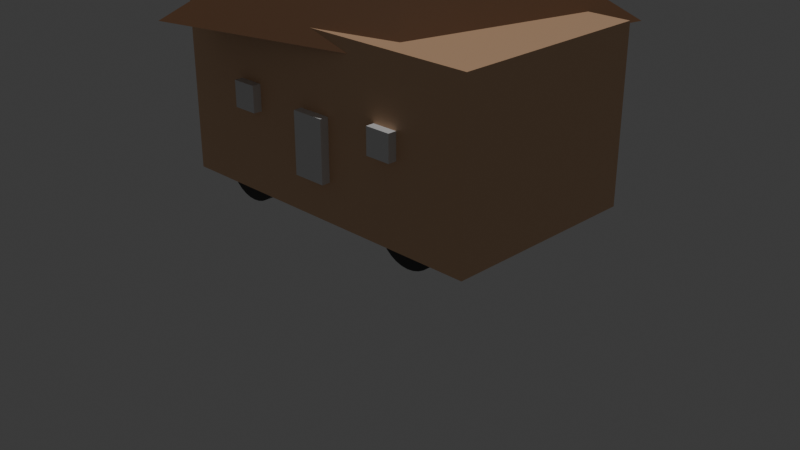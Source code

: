 # Source: mobile_house.blend  (saved by Blender 4.0.36; exported with 4.5.12 LTS)
import bpy
from mathutils import Matrix  # noqa: F401  (used for matrix-valued properties, if any)

bpy.ops.wm.read_factory_settings(use_empty=True)
scene = bpy.context.scene
scene.name = 'Scene'

# ---- collections
col_collection = bpy.data.collections.new('Collection'); scene.collection.children.link(col_collection)

# ---- materials (node trees are filled in below, after node groups)
mat_housemat = bpy.data.materials.new('HouseMat')
mat_housemat.use_transparent_shadow = False
mat_roofmat = bpy.data.materials.new('RoofMat')
mat_roofmat.use_transparent_shadow = False
mat_wheelmat = bpy.data.materials.new('WheelMat')
mat_wheelmat.use_transparent_shadow = False

# ---- material node trees
mat_housemat.use_nodes = True; mat_housemat.node_tree.nodes.clear()
_N = mat_housemat.node_tree.nodes; _L = mat_housemat.node_tree.links
n0 = _N.new('ShaderNodeBsdfPrincipled'); n0.name = 'Principled BSDF'; n0.location = (10, 300)
n0.inputs[0].default_value = (0.8, 0.5, 0.3, 1.0)
n0.inputs[3].default_value = 1.45
n1 = _N.new('ShaderNodeOutputMaterial'); n1.name = 'Material Output'; n1.location = (300, 300)
_L.new(n0.outputs[0], n1.inputs[0])
n1.is_active_output = True
mat_roofmat.use_nodes = True; mat_roofmat.node_tree.nodes.clear()
_N = mat_roofmat.node_tree.nodes; _L = mat_roofmat.node_tree.links
n0 = _N.new('ShaderNodeBsdfPrincipled'); n0.name = 'Principled BSDF'; n0.location = (10, 300)
n0.inputs[0].default_value = (0.2, 0.1, 0.05, 1.0)
n0.inputs[3].default_value = 1.45
n1 = _N.new('ShaderNodeOutputMaterial'); n1.name = 'Material Output'; n1.location = (300, 300)
_L.new(n0.outputs[0], n1.inputs[0])
n1.is_active_output = True
mat_wheelmat.use_nodes = True; mat_wheelmat.node_tree.nodes.clear()
_N = mat_wheelmat.node_tree.nodes; _L = mat_wheelmat.node_tree.links
n0 = _N.new('ShaderNodeBsdfPrincipled'); n0.name = 'Principled BSDF'; n0.location = (10, 300)
n0.inputs[0].default_value = (0.05, 0.05, 0.05, 1.0)
n0.inputs[3].default_value = 1.45
n1 = _N.new('ShaderNodeOutputMaterial'); n1.name = 'Material Output'; n1.location = (300, 300)
_L.new(n0.outputs[0], n1.inputs[0])
n1.is_active_output = True

# ---- world
world_world = bpy.data.worlds.new('World'); scene.world = world_world
world_world.use_nodes = True; world_world.node_tree.nodes.clear()
_N = world_world.node_tree.nodes; _L = world_world.node_tree.links
n0 = _N.new('ShaderNodeOutputWorld'); n0.name = 'World Output'; n0.location = (300, 300)
n1 = _N.new('ShaderNodeBackground'); n1.name = 'Background'; n1.location = (10, 300)
n1.inputs[0].default_value = (0.05088, 0.05088, 0.05088, 1.0)
_L.new(n1.outputs[0], n0.inputs[0])
n0.is_active_output = True
world_world.color = (0.05088, 0.05088, 0.05088)
world_world.use_sun_shadow = False
world_world.sun_shadow_jitter_overblur = 0.0

# ---- cameras
cam_camera_001 = bpy.data.cameras.new('Camera.001')

# ---- lights
light_sun = bpy.data.lights.new('Sun', 'SUN')
light_sun.transmission_factor = 0.0
light_sun.energy = 1.0

# ---- meshes
me_cube_001 = bpy.data.meshes.new('Cube.001')
me_cube_001.from_pydata([(-2.0, -1.2, 0.2), (-2.0, -1.2, 2.2), (-2.0, 1.2, 0.2), (-2.0, 1.2, 2.2), (2.0, -1.2, 0.2), (2.0, -1.2, 2.2), (2.0, 1.2, 0.2), (2.0, 1.2, 2.2)], [], [(0, 1, 3, 2), (2, 3, 7, 6), (6, 7, 5, 4), (4, 5, 1, 0), (2, 6, 4, 0), (7, 3, 1, 5)])
_uv = me_cube_001.uv_layers.new(name='UVMap')
_uv.uv.foreach_set('vector', [0.375, 0.0, 0.625, 0.0, 0.625, 0.25, 0.375, 0.25, 0.375, 0.25, 0.625, 0.25, 0.625, 0.5, 0.375, 0.5, 0.375, 0.5, 0.625, 0.5, 0.625, 0.75, 0.375, 0.75, 0.375, 0.75, 0.625, 0.75, 0.625, 1.0, 0.375, 1.0, 0.125, 0.5, 0.375, 0.5, 0.375, 0.75, 0.125, 0.75, 0.625, 0.5, 0.875, 0.5, 0.875, 0.75, 0.625, 0.75])
me_cube_001.materials.append(mat_housemat)
me_cube_001.update()
me_cone = bpy.data.meshes.new('Cone')
me_cone.from_pydata([(-1.061, 1.061, 2.05), (1.768, 1.768, 2.05), (1.061, -1.061, 2.05), (-1.768, -1.768, 2.05), (0.0, 0.0, 3.55)], [], [(0, 4, 1), (1, 4, 2), (0, 1, 2, 3), (2, 4, 3), (3, 4, 0)])
_uv = me_cone.uv_layers.new(name='UVMap')
_uv.uv.foreach_set('vector', [0.25, 0.49, 0.25, 0.25, 0.49, 0.25, 0.49, 0.25, 0.25, 0.25, 0.25, 0.01, 0.75, 0.49, 0.99, 0.25, 0.75, 0.01, 0.51, 0.25, 0.25, 0.01, 0.25, 0.25, 0.01, 0.25, 0.01, 0.25, 0.25, 0.25, 0.25, 0.49])
me_cone.materials.append(mat_roofmat)
me_cone.update()
me_cylinder = bpy.data.meshes.new('Cylinder')
me_cylinder.from_pydata([(0.0, 0.4, -0.1), (0.0, 0.4, 0.1), (0.07804, 0.3923, -0.1), (0.07804, 0.3923, 0.1), (0.1531, 0.3696, -0.1), (0.1531, 0.3696, 0.1), (0.2222, 0.3326, -0.1), (0.2222, 0.3326, 0.1), (0.2828, 0.2828, -0.1), (0.2828, 0.2828, 0.1), (0.3326, 0.2222, -0.1), (0.3326, 0.2222, 0.1), (0.3696, 0.1531, -0.1), (0.3696, 0.1531, 0.1), (0.3923, 0.07804, -0.1), (0.3923, 0.07804, 0.1), (0.4, 0.0, -0.1), (0.4, 0.0, 0.1), (0.3923, -0.07804, -0.1), (0.3923, -0.07804, 0.1), (0.3696, -0.1531, -0.1), (0.3696, -0.1531, 0.1), (0.3326, -0.2222, -0.1), (0.3326, -0.2222, 0.1), (0.2828, -0.2828, -0.1), (0.2828, -0.2828, 0.1), (0.2222, -0.3326, -0.1), (0.2222, -0.3326, 0.1), (0.1531, -0.3696, -0.1), (0.1531, -0.3696, 0.1), (0.07804, -0.3923, -0.1), (0.07804, -0.3923, 0.1), (0.0, -0.4, -0.1), (0.0, -0.4, 0.1), (-0.07804, -0.3923, -0.1), (-0.07804, -0.3923, 0.1), (-0.1531, -0.3696, -0.1), (-0.1531, -0.3696, 0.1), (-0.2222, -0.3326, -0.1), (-0.2222, -0.3326, 0.1), (-0.2828, -0.2828, -0.1), (-0.2828, -0.2828, 0.1), (-0.3326, -0.2222, -0.1), (-0.3326, -0.2222, 0.1), (-0.3696, -0.1531, -0.1), (-0.3696, -0.1531, 0.1), (-0.3923, -0.07804, -0.1), (-0.3923, -0.07804, 0.1), (-0.4, 0.0, -0.1), (-0.4, 0.0, 0.1), (-0.3923, 0.07804, -0.1), (-0.3923, 0.07804, 0.1), (-0.3696, 0.1531, -0.1), (-0.3696, 0.1531, 0.1), (-0.3326, 0.2222, -0.1), (-0.3326, 0.2222, 0.1), (-0.2828, 0.2828, -0.1), (-0.2828, 0.2828, 0.1), (-0.2222, 0.3326, -0.1), (-0.2222, 0.3326, 0.1), (-0.1531, 0.3696, -0.1), (-0.1531, 0.3696, 0.1), (-0.07804, 0.3923, -0.1), (-0.07804, 0.3923, 0.1)], [], [(0, 1, 3, 2), (2, 3, 5, 4), (4, 5, 7, 6), (6, 7, 9, 8), (8, 9, 11, 10), (10, 11, 13, 12), (12, 13, 15, 14), (14, 15, 17, 16), (16, 17, 19, 18), (18, 19, 21, 20), (20, 21, 23, 22), (22, 23, 25, 24), (24, 25, 27, 26), (26, 27, 29, 28), (28, 29, 31, 30), (30, 31, 33, 32), (32, 33, 35, 34), (34, 35, 37, 36), (36, 37, 39, 38), (38, 39, 41, 40), (40, 41, 43, 42), (42, 43, 45, 44), (44, 45, 47, 46), (46, 47, 49, 48), (48, 49, 51, 50), (50, 51, 53, 52), (52, 53, 55, 54), (54, 55, 57, 56), (56, 57, 59, 58), (58, 59, 61, 60), (3, 1, 63, 61, 59, 57, 55, 53, 51, 49, 47, 45, 43, 41, 39, 37, 35, 33, 31, 29, 27, 25, 23, 21, 19, 17, 15, 13, 11, 9, 7, 5), (60, 61, 63, 62), (62, 63, 1, 0), (0, 2, 4, 6, 8, 10, 12, 14, 16, 18, 20, 22, 24, 26, 28, 30, 32, 34, 36, 38, 40, 42, 44, 46, 48, 50, 52, 54, 56, 58, 60, 62)])
_uv = me_cylinder.uv_layers.new(name='UVMap')
_uv.uv.foreach_set('vector', [1.0, 0.5, 1.0, 1.0, 0.9688, 1.0, 0.9688, 0.5, 0.9688, 0.5, 0.9688, 1.0, 0.9375, 1.0, 0.9375, 0.5, 0.9375, 0.5, 0.9375, 1.0, 0.9062, 1.0, 0.9062, 0.5, 0.9062, 0.5, 0.9062, 1.0, 0.875, 1.0, 0.875, 0.5, 0.875, 0.5, 0.875, 1.0, 0.8438, 1.0, 0.8438, 0.5, 0.8438, 0.5, 0.8438, 1.0, 0.8125, 1.0, 0.8125, 0.5, 0.8125, 0.5, 0.8125, 1.0, 0.7812, 1.0, 0.7812, 0.5, 0.7812, 0.5, 0.7812, 1.0, 0.75, 1.0, 0.75, 0.5, 0.75, 0.5, 0.75, 1.0, 0.7188, 1.0, 0.7188, 0.5, 0.7188, 0.5, 0.7188, 1.0, 0.6875, 1.0, 0.6875, 0.5, 0.6875, 0.5, 0.6875, 1.0, 0.6562, 1.0, 0.6562, 0.5, 0.6562, 0.5, 0.6562, 1.0, 0.625, 1.0, 0.625, 0.5, 0.625, 0.5, 0.625, 1.0, 0.5938, 1.0, 0.5938, 0.5, 0.5938, 0.5, 0.5938, 1.0, 0.5625, 1.0, 0.5625, 0.5, 0.5625, 0.5, 0.5625, 1.0, 0.5312, 1.0, 0.5312, 0.5, 0.5312, 0.5, 0.5312, 1.0, 0.5, 1.0, 0.5, 0.5, 0.5, 0.5, 0.5, 1.0, 0.4688, 1.0, 0.4688, 0.5, 0.4688, 0.5, 0.4688, 1.0, 0.4375, 1.0, 0.4375, 0.5, 0.4375, 0.5, 0.4375, 1.0, 0.4062, 1.0, 0.4062, 0.5, 0.4062, 0.5, 0.4062, 1.0, 0.375, 1.0, 0.375, 0.5, 0.375, 0.5, 0.375, 1.0, 0.3438, 1.0, 0.3438, 0.5, 0.3438, 0.5, 0.3438, 1.0, 0.3125, 1.0, 0.3125, 0.5, 0.3125, 0.5, 0.3125, 1.0, 0.2812, 1.0, 0.2812, 0.5, 0.2812, 0.5, 0.2812, 1.0, 0.25, 1.0, 0.25, 0.5, 0.25, 0.5, 0.25, 1.0, 0.2188, 1.0, 0.2188, 0.5, 0.2188, 0.5, 0.2188, 1.0, 0.1875, 1.0, 0.1875, 0.5, 0.1875, 0.5, 0.1875, 1.0, 0.1562, 1.0, 0.1562, 0.5, 0.1562, 0.5, 0.1562, 1.0, 0.125, 1.0, 0.125, 0.5, 0.125, 0.5, 0.125, 1.0, 0.09375, 1.0, 0.09375, 0.5, 0.09375, 0.5, 0.09375, 1.0, 0.0625, 1.0, 0.0625, 0.5, 0.2968, 0.4854, 0.25, 0.49, 0.2032, 0.4854, 0.1582, 0.4717, 0.1167, 0.4496, 0.08029, 0.4197, 0.05045, 0.3833, 0.02827, 0.3418, 0.01461, 0.2968, 0.01, 0.25, 0.01461, 0.2032, 0.02827, 0.1582, 0.05045, 0.1167, 0.08029, 0.08029, 0.1167, 0.05045, 0.1582, 0.02827, 0.2032, 0.01461, 0.25, 0.01, 0.2968, 0.01461, 0.3418, 0.02827, 0.3833, 0.05045, 0.4197, 0.08029, 0.4496, 0.1167, 0.4717, 0.1582, 0.4854, 0.2032, 0.49, 0.25, 0.4854, 0.2968, 0.4717, 0.3418, 0.4496, 0.3833, 0.4197, 0.4197, 0.3833, 0.4496, 0.3418, 0.4717, 0.0625, 0.5, 0.0625, 1.0, 0.03125, 1.0, 0.03125, 0.5, 0.03125, 0.5, 0.03125, 1.0, 0.0, 1.0, 0.0, 0.5, 0.75, 0.49, 0.7968, 0.4854, 0.8418, 0.4717, 0.8833, 0.4496, 0.9197, 0.4197, 0.9496, 0.3833, 0.9717, 0.3418, 0.9854, 0.2968, 0.99, 0.25, 0.9854, 0.2032, 0.9717, 0.1582, 0.9496, 0.1167, 0.9197, 0.08029, 0.8833, 0.05045, 0.8418, 0.02827, 0.7968, 0.01461, 0.75, 0.01, 0.7032, 0.01461, 0.6582, 0.02827, 0.6167, 0.05045, 0.5803, 0.08029, 0.5504, 0.1167, 0.5283, 0.1582, 0.5146, 0.2032, 0.51, 0.25, 0.5146, 0.2968, 0.5283, 0.3418, 0.5504, 0.3833, 0.5803, 0.4197, 0.6167, 0.4496, 0.6582, 0.4717, 0.7032, 0.4854])
me_cylinder.materials.append(mat_wheelmat)
me_cylinder.update()
me_cylinder_001 = bpy.data.meshes.new('Cylinder.001')
me_cylinder_001.from_pydata([(0.0, 0.4, -0.1), (0.0, 0.4, 0.1), (0.07804, 0.3923, -0.1), (0.07804, 0.3923, 0.1), (0.1531, 0.3696, -0.1), (0.1531, 0.3696, 0.1), (0.2222, 0.3326, -0.1), (0.2222, 0.3326, 0.1), (0.2828, 0.2828, -0.1), (0.2828, 0.2828, 0.1), (0.3326, 0.2222, -0.1), (0.3326, 0.2222, 0.1), (0.3696, 0.1531, -0.1), (0.3696, 0.1531, 0.1), (0.3923, 0.07804, -0.1), (0.3923, 0.07804, 0.1), (0.4, 0.0, -0.1), (0.4, 0.0, 0.1), (0.3923, -0.07804, -0.1), (0.3923, -0.07804, 0.1), (0.3696, -0.1531, -0.1), (0.3696, -0.1531, 0.1), (0.3326, -0.2222, -0.1), (0.3326, -0.2222, 0.1), (0.2828, -0.2828, -0.1), (0.2828, -0.2828, 0.1), (0.2222, -0.3326, -0.1), (0.2222, -0.3326, 0.1), (0.1531, -0.3696, -0.1), (0.1531, -0.3696, 0.1), (0.07804, -0.3923, -0.1), (0.07804, -0.3923, 0.1), (0.0, -0.4, -0.1), (0.0, -0.4, 0.1), (-0.07804, -0.3923, -0.1), (-0.07804, -0.3923, 0.1), (-0.1531, -0.3696, -0.1), (-0.1531, -0.3696, 0.1), (-0.2222, -0.3326, -0.1), (-0.2222, -0.3326, 0.1), (-0.2828, -0.2828, -0.1), (-0.2828, -0.2828, 0.1), (-0.3326, -0.2222, -0.1), (-0.3326, -0.2222, 0.1), (-0.3696, -0.1531, -0.1), (-0.3696, -0.1531, 0.1), (-0.3923, -0.07804, -0.1), (-0.3923, -0.07804, 0.1), (-0.4, 0.0, -0.1), (-0.4, 0.0, 0.1), (-0.3923, 0.07804, -0.1), (-0.3923, 0.07804, 0.1), (-0.3696, 0.1531, -0.1), (-0.3696, 0.1531, 0.1), (-0.3326, 0.2222, -0.1), (-0.3326, 0.2222, 0.1), (-0.2828, 0.2828, -0.1), (-0.2828, 0.2828, 0.1), (-0.2222, 0.3326, -0.1), (-0.2222, 0.3326, 0.1), (-0.1531, 0.3696, -0.1), (-0.1531, 0.3696, 0.1), (-0.07804, 0.3923, -0.1), (-0.07804, 0.3923, 0.1)], [], [(0, 1, 3, 2), (2, 3, 5, 4), (4, 5, 7, 6), (6, 7, 9, 8), (8, 9, 11, 10), (10, 11, 13, 12), (12, 13, 15, 14), (14, 15, 17, 16), (16, 17, 19, 18), (18, 19, 21, 20), (20, 21, 23, 22), (22, 23, 25, 24), (24, 25, 27, 26), (26, 27, 29, 28), (28, 29, 31, 30), (30, 31, 33, 32), (32, 33, 35, 34), (34, 35, 37, 36), (36, 37, 39, 38), (38, 39, 41, 40), (40, 41, 43, 42), (42, 43, 45, 44), (44, 45, 47, 46), (46, 47, 49, 48), (48, 49, 51, 50), (50, 51, 53, 52), (52, 53, 55, 54), (54, 55, 57, 56), (56, 57, 59, 58), (58, 59, 61, 60), (3, 1, 63, 61, 59, 57, 55, 53, 51, 49, 47, 45, 43, 41, 39, 37, 35, 33, 31, 29, 27, 25, 23, 21, 19, 17, 15, 13, 11, 9, 7, 5), (60, 61, 63, 62), (62, 63, 1, 0), (0, 2, 4, 6, 8, 10, 12, 14, 16, 18, 20, 22, 24, 26, 28, 30, 32, 34, 36, 38, 40, 42, 44, 46, 48, 50, 52, 54, 56, 58, 60, 62)])
_uv = me_cylinder_001.uv_layers.new(name='UVMap')
_uv.uv.foreach_set('vector', [1.0, 0.5, 1.0, 1.0, 0.9688, 1.0, 0.9688, 0.5, 0.9688, 0.5, 0.9688, 1.0, 0.9375, 1.0, 0.9375, 0.5, 0.9375, 0.5, 0.9375, 1.0, 0.9062, 1.0, 0.9062, 0.5, 0.9062, 0.5, 0.9062, 1.0, 0.875, 1.0, 0.875, 0.5, 0.875, 0.5, 0.875, 1.0, 0.8438, 1.0, 0.8438, 0.5, 0.8438, 0.5, 0.8438, 1.0, 0.8125, 1.0, 0.8125, 0.5, 0.8125, 0.5, 0.8125, 1.0, 0.7812, 1.0, 0.7812, 0.5, 0.7812, 0.5, 0.7812, 1.0, 0.75, 1.0, 0.75, 0.5, 0.75, 0.5, 0.75, 1.0, 0.7188, 1.0, 0.7188, 0.5, 0.7188, 0.5, 0.7188, 1.0, 0.6875, 1.0, 0.6875, 0.5, 0.6875, 0.5, 0.6875, 1.0, 0.6562, 1.0, 0.6562, 0.5, 0.6562, 0.5, 0.6562, 1.0, 0.625, 1.0, 0.625, 0.5, 0.625, 0.5, 0.625, 1.0, 0.5938, 1.0, 0.5938, 0.5, 0.5938, 0.5, 0.5938, 1.0, 0.5625, 1.0, 0.5625, 0.5, 0.5625, 0.5, 0.5625, 1.0, 0.5312, 1.0, 0.5312, 0.5, 0.5312, 0.5, 0.5312, 1.0, 0.5, 1.0, 0.5, 0.5, 0.5, 0.5, 0.5, 1.0, 0.4688, 1.0, 0.4688, 0.5, 0.4688, 0.5, 0.4688, 1.0, 0.4375, 1.0, 0.4375, 0.5, 0.4375, 0.5, 0.4375, 1.0, 0.4062, 1.0, 0.4062, 0.5, 0.4062, 0.5, 0.4062, 1.0, 0.375, 1.0, 0.375, 0.5, 0.375, 0.5, 0.375, 1.0, 0.3438, 1.0, 0.3438, 0.5, 0.3438, 0.5, 0.3438, 1.0, 0.3125, 1.0, 0.3125, 0.5, 0.3125, 0.5, 0.3125, 1.0, 0.2812, 1.0, 0.2812, 0.5, 0.2812, 0.5, 0.2812, 1.0, 0.25, 1.0, 0.25, 0.5, 0.25, 0.5, 0.25, 1.0, 0.2188, 1.0, 0.2188, 0.5, 0.2188, 0.5, 0.2188, 1.0, 0.1875, 1.0, 0.1875, 0.5, 0.1875, 0.5, 0.1875, 1.0, 0.1562, 1.0, 0.1562, 0.5, 0.1562, 0.5, 0.1562, 1.0, 0.125, 1.0, 0.125, 0.5, 0.125, 0.5, 0.125, 1.0, 0.09375, 1.0, 0.09375, 0.5, 0.09375, 0.5, 0.09375, 1.0, 0.0625, 1.0, 0.0625, 0.5, 0.2968, 0.4854, 0.25, 0.49, 0.2032, 0.4854, 0.1582, 0.4717, 0.1167, 0.4496, 0.08029, 0.4197, 0.05045, 0.3833, 0.02827, 0.3418, 0.01461, 0.2968, 0.01, 0.25, 0.01461, 0.2032, 0.02827, 0.1582, 0.05045, 0.1167, 0.08029, 0.08029, 0.1167, 0.05045, 0.1582, 0.02827, 0.2032, 0.01461, 0.25, 0.01, 0.2968, 0.01461, 0.3418, 0.02827, 0.3833, 0.05045, 0.4197, 0.08029, 0.4496, 0.1167, 0.4717, 0.1582, 0.4854, 0.2032, 0.49, 0.25, 0.4854, 0.2968, 0.4717, 0.3418, 0.4496, 0.3833, 0.4197, 0.4197, 0.3833, 0.4496, 0.3418, 0.4717, 0.0625, 0.5, 0.0625, 1.0, 0.03125, 1.0, 0.03125, 0.5, 0.03125, 0.5, 0.03125, 1.0, 0.0, 1.0, 0.0, 0.5, 0.75, 0.49, 0.7968, 0.4854, 0.8418, 0.4717, 0.8833, 0.4496, 0.9197, 0.4197, 0.9496, 0.3833, 0.9717, 0.3418, 0.9854, 0.2968, 0.99, 0.25, 0.9854, 0.2032, 0.9717, 0.1582, 0.9496, 0.1167, 0.9197, 0.08029, 0.8833, 0.05045, 0.8418, 0.02827, 0.7968, 0.01461, 0.75, 0.01, 0.7032, 0.01461, 0.6582, 0.02827, 0.6167, 0.05045, 0.5803, 0.08029, 0.5504, 0.1167, 0.5283, 0.1582, 0.5146, 0.2032, 0.51, 0.25, 0.5146, 0.2968, 0.5283, 0.3418, 0.5504, 0.3833, 0.5803, 0.4197, 0.6167, 0.4496, 0.6582, 0.4717, 0.7032, 0.4854])
me_cylinder_001.materials.append(mat_wheelmat)
me_cylinder_001.update()
me_cylinder_002 = bpy.data.meshes.new('Cylinder.002')
me_cylinder_002.from_pydata([(0.0, 0.4, -0.1), (0.0, 0.4, 0.1), (0.07804, 0.3923, -0.1), (0.07804, 0.3923, 0.1), (0.1531, 0.3696, -0.1), (0.1531, 0.3696, 0.1), (0.2222, 0.3326, -0.1), (0.2222, 0.3326, 0.1), (0.2828, 0.2828, -0.1), (0.2828, 0.2828, 0.1), (0.3326, 0.2222, -0.1), (0.3326, 0.2222, 0.1), (0.3696, 0.1531, -0.1), (0.3696, 0.1531, 0.1), (0.3923, 0.07804, -0.1), (0.3923, 0.07804, 0.1), (0.4, 0.0, -0.1), (0.4, 0.0, 0.1), (0.3923, -0.07804, -0.1), (0.3923, -0.07804, 0.1), (0.3696, -0.1531, -0.1), (0.3696, -0.1531, 0.1), (0.3326, -0.2222, -0.1), (0.3326, -0.2222, 0.1), (0.2828, -0.2828, -0.1), (0.2828, -0.2828, 0.1), (0.2222, -0.3326, -0.1), (0.2222, -0.3326, 0.1), (0.1531, -0.3696, -0.1), (0.1531, -0.3696, 0.1), (0.07804, -0.3923, -0.1), (0.07804, -0.3923, 0.1), (0.0, -0.4, -0.1), (0.0, -0.4, 0.1), (-0.07804, -0.3923, -0.1), (-0.07804, -0.3923, 0.1), (-0.1531, -0.3696, -0.1), (-0.1531, -0.3696, 0.1), (-0.2222, -0.3326, -0.1), (-0.2222, -0.3326, 0.1), (-0.2828, -0.2828, -0.1), (-0.2828, -0.2828, 0.1), (-0.3326, -0.2222, -0.1), (-0.3326, -0.2222, 0.1), (-0.3696, -0.1531, -0.1), (-0.3696, -0.1531, 0.1), (-0.3923, -0.07804, -0.1), (-0.3923, -0.07804, 0.1), (-0.4, 0.0, -0.1), (-0.4, 0.0, 0.1), (-0.3923, 0.07804, -0.1), (-0.3923, 0.07804, 0.1), (-0.3696, 0.1531, -0.1), (-0.3696, 0.1531, 0.1), (-0.3326, 0.2222, -0.1), (-0.3326, 0.2222, 0.1), (-0.2828, 0.2828, -0.1), (-0.2828, 0.2828, 0.1), (-0.2222, 0.3326, -0.1), (-0.2222, 0.3326, 0.1), (-0.1531, 0.3696, -0.1), (-0.1531, 0.3696, 0.1), (-0.07804, 0.3923, -0.1), (-0.07804, 0.3923, 0.1)], [], [(0, 1, 3, 2), (2, 3, 5, 4), (4, 5, 7, 6), (6, 7, 9, 8), (8, 9, 11, 10), (10, 11, 13, 12), (12, 13, 15, 14), (14, 15, 17, 16), (16, 17, 19, 18), (18, 19, 21, 20), (20, 21, 23, 22), (22, 23, 25, 24), (24, 25, 27, 26), (26, 27, 29, 28), (28, 29, 31, 30), (30, 31, 33, 32), (32, 33, 35, 34), (34, 35, 37, 36), (36, 37, 39, 38), (38, 39, 41, 40), (40, 41, 43, 42), (42, 43, 45, 44), (44, 45, 47, 46), (46, 47, 49, 48), (48, 49, 51, 50), (50, 51, 53, 52), (52, 53, 55, 54), (54, 55, 57, 56), (56, 57, 59, 58), (58, 59, 61, 60), (3, 1, 63, 61, 59, 57, 55, 53, 51, 49, 47, 45, 43, 41, 39, 37, 35, 33, 31, 29, 27, 25, 23, 21, 19, 17, 15, 13, 11, 9, 7, 5), (60, 61, 63, 62), (62, 63, 1, 0), (0, 2, 4, 6, 8, 10, 12, 14, 16, 18, 20, 22, 24, 26, 28, 30, 32, 34, 36, 38, 40, 42, 44, 46, 48, 50, 52, 54, 56, 58, 60, 62)])
_uv = me_cylinder_002.uv_layers.new(name='UVMap')
_uv.uv.foreach_set('vector', [1.0, 0.5, 1.0, 1.0, 0.9688, 1.0, 0.9688, 0.5, 0.9688, 0.5, 0.9688, 1.0, 0.9375, 1.0, 0.9375, 0.5, 0.9375, 0.5, 0.9375, 1.0, 0.9062, 1.0, 0.9062, 0.5, 0.9062, 0.5, 0.9062, 1.0, 0.875, 1.0, 0.875, 0.5, 0.875, 0.5, 0.875, 1.0, 0.8438, 1.0, 0.8438, 0.5, 0.8438, 0.5, 0.8438, 1.0, 0.8125, 1.0, 0.8125, 0.5, 0.8125, 0.5, 0.8125, 1.0, 0.7812, 1.0, 0.7812, 0.5, 0.7812, 0.5, 0.7812, 1.0, 0.75, 1.0, 0.75, 0.5, 0.75, 0.5, 0.75, 1.0, 0.7188, 1.0, 0.7188, 0.5, 0.7188, 0.5, 0.7188, 1.0, 0.6875, 1.0, 0.6875, 0.5, 0.6875, 0.5, 0.6875, 1.0, 0.6562, 1.0, 0.6562, 0.5, 0.6562, 0.5, 0.6562, 1.0, 0.625, 1.0, 0.625, 0.5, 0.625, 0.5, 0.625, 1.0, 0.5938, 1.0, 0.5938, 0.5, 0.5938, 0.5, 0.5938, 1.0, 0.5625, 1.0, 0.5625, 0.5, 0.5625, 0.5, 0.5625, 1.0, 0.5312, 1.0, 0.5312, 0.5, 0.5312, 0.5, 0.5312, 1.0, 0.5, 1.0, 0.5, 0.5, 0.5, 0.5, 0.5, 1.0, 0.4688, 1.0, 0.4688, 0.5, 0.4688, 0.5, 0.4688, 1.0, 0.4375, 1.0, 0.4375, 0.5, 0.4375, 0.5, 0.4375, 1.0, 0.4062, 1.0, 0.4062, 0.5, 0.4062, 0.5, 0.4062, 1.0, 0.375, 1.0, 0.375, 0.5, 0.375, 0.5, 0.375, 1.0, 0.3438, 1.0, 0.3438, 0.5, 0.3438, 0.5, 0.3438, 1.0, 0.3125, 1.0, 0.3125, 0.5, 0.3125, 0.5, 0.3125, 1.0, 0.2812, 1.0, 0.2812, 0.5, 0.2812, 0.5, 0.2812, 1.0, 0.25, 1.0, 0.25, 0.5, 0.25, 0.5, 0.25, 1.0, 0.2188, 1.0, 0.2188, 0.5, 0.2188, 0.5, 0.2188, 1.0, 0.1875, 1.0, 0.1875, 0.5, 0.1875, 0.5, 0.1875, 1.0, 0.1562, 1.0, 0.1562, 0.5, 0.1562, 0.5, 0.1562, 1.0, 0.125, 1.0, 0.125, 0.5, 0.125, 0.5, 0.125, 1.0, 0.09375, 1.0, 0.09375, 0.5, 0.09375, 0.5, 0.09375, 1.0, 0.0625, 1.0, 0.0625, 0.5, 0.2968, 0.4854, 0.25, 0.49, 0.2032, 0.4854, 0.1582, 0.4717, 0.1167, 0.4496, 0.08029, 0.4197, 0.05045, 0.3833, 0.02827, 0.3418, 0.01461, 0.2968, 0.01, 0.25, 0.01461, 0.2032, 0.02827, 0.1582, 0.05045, 0.1167, 0.08029, 0.08029, 0.1167, 0.05045, 0.1582, 0.02827, 0.2032, 0.01461, 0.25, 0.01, 0.2968, 0.01461, 0.3418, 0.02827, 0.3833, 0.05045, 0.4197, 0.08029, 0.4496, 0.1167, 0.4717, 0.1582, 0.4854, 0.2032, 0.49, 0.25, 0.4854, 0.2968, 0.4717, 0.3418, 0.4496, 0.3833, 0.4197, 0.4197, 0.3833, 0.4496, 0.3418, 0.4717, 0.0625, 0.5, 0.0625, 1.0, 0.03125, 1.0, 0.03125, 0.5, 0.03125, 0.5, 0.03125, 1.0, 0.0, 1.0, 0.0, 0.5, 0.75, 0.49, 0.7968, 0.4854, 0.8418, 0.4717, 0.8833, 0.4496, 0.9197, 0.4197, 0.9496, 0.3833, 0.9717, 0.3418, 0.9854, 0.2968, 0.99, 0.25, 0.9854, 0.2032, 0.9717, 0.1582, 0.9496, 0.1167, 0.9197, 0.08029, 0.8833, 0.05045, 0.8418, 0.02827, 0.7968, 0.01461, 0.75, 0.01, 0.7032, 0.01461, 0.6582, 0.02827, 0.6167, 0.05045, 0.5803, 0.08029, 0.5504, 0.1167, 0.5283, 0.1582, 0.5146, 0.2032, 0.51, 0.25, 0.5146, 0.2968, 0.5283, 0.3418, 0.5504, 0.3833, 0.5803, 0.4197, 0.6167, 0.4496, 0.6582, 0.4717, 0.7032, 0.4854])
me_cylinder_002.materials.append(mat_wheelmat)
me_cylinder_002.update()
me_cylinder_003 = bpy.data.meshes.new('Cylinder.003')
me_cylinder_003.from_pydata([(0.0, 0.4, -0.1), (0.0, 0.4, 0.1), (0.07804, 0.3923, -0.1), (0.07804, 0.3923, 0.1), (0.1531, 0.3696, -0.1), (0.1531, 0.3696, 0.1), (0.2222, 0.3326, -0.1), (0.2222, 0.3326, 0.1), (0.2828, 0.2828, -0.1), (0.2828, 0.2828, 0.1), (0.3326, 0.2222, -0.1), (0.3326, 0.2222, 0.1), (0.3696, 0.1531, -0.1), (0.3696, 0.1531, 0.1), (0.3923, 0.07804, -0.1), (0.3923, 0.07804, 0.1), (0.4, 0.0, -0.1), (0.4, 0.0, 0.1), (0.3923, -0.07804, -0.1), (0.3923, -0.07804, 0.1), (0.3696, -0.1531, -0.1), (0.3696, -0.1531, 0.1), (0.3326, -0.2222, -0.1), (0.3326, -0.2222, 0.1), (0.2828, -0.2828, -0.1), (0.2828, -0.2828, 0.1), (0.2222, -0.3326, -0.1), (0.2222, -0.3326, 0.1), (0.1531, -0.3696, -0.1), (0.1531, -0.3696, 0.1), (0.07804, -0.3923, -0.1), (0.07804, -0.3923, 0.1), (0.0, -0.4, -0.1), (0.0, -0.4, 0.1), (-0.07804, -0.3923, -0.1), (-0.07804, -0.3923, 0.1), (-0.1531, -0.3696, -0.1), (-0.1531, -0.3696, 0.1), (-0.2222, -0.3326, -0.1), (-0.2222, -0.3326, 0.1), (-0.2828, -0.2828, -0.1), (-0.2828, -0.2828, 0.1), (-0.3326, -0.2222, -0.1), (-0.3326, -0.2222, 0.1), (-0.3696, -0.1531, -0.1), (-0.3696, -0.1531, 0.1), (-0.3923, -0.07804, -0.1), (-0.3923, -0.07804, 0.1), (-0.4, 0.0, -0.1), (-0.4, 0.0, 0.1), (-0.3923, 0.07804, -0.1), (-0.3923, 0.07804, 0.1), (-0.3696, 0.1531, -0.1), (-0.3696, 0.1531, 0.1), (-0.3326, 0.2222, -0.1), (-0.3326, 0.2222, 0.1), (-0.2828, 0.2828, -0.1), (-0.2828, 0.2828, 0.1), (-0.2222, 0.3326, -0.1), (-0.2222, 0.3326, 0.1), (-0.1531, 0.3696, -0.1), (-0.1531, 0.3696, 0.1), (-0.07804, 0.3923, -0.1), (-0.07804, 0.3923, 0.1)], [], [(0, 1, 3, 2), (2, 3, 5, 4), (4, 5, 7, 6), (6, 7, 9, 8), (8, 9, 11, 10), (10, 11, 13, 12), (12, 13, 15, 14), (14, 15, 17, 16), (16, 17, 19, 18), (18, 19, 21, 20), (20, 21, 23, 22), (22, 23, 25, 24), (24, 25, 27, 26), (26, 27, 29, 28), (28, 29, 31, 30), (30, 31, 33, 32), (32, 33, 35, 34), (34, 35, 37, 36), (36, 37, 39, 38), (38, 39, 41, 40), (40, 41, 43, 42), (42, 43, 45, 44), (44, 45, 47, 46), (46, 47, 49, 48), (48, 49, 51, 50), (50, 51, 53, 52), (52, 53, 55, 54), (54, 55, 57, 56), (56, 57, 59, 58), (58, 59, 61, 60), (3, 1, 63, 61, 59, 57, 55, 53, 51, 49, 47, 45, 43, 41, 39, 37, 35, 33, 31, 29, 27, 25, 23, 21, 19, 17, 15, 13, 11, 9, 7, 5), (60, 61, 63, 62), (62, 63, 1, 0), (0, 2, 4, 6, 8, 10, 12, 14, 16, 18, 20, 22, 24, 26, 28, 30, 32, 34, 36, 38, 40, 42, 44, 46, 48, 50, 52, 54, 56, 58, 60, 62)])
_uv = me_cylinder_003.uv_layers.new(name='UVMap')
_uv.uv.foreach_set('vector', [1.0, 0.5, 1.0, 1.0, 0.9688, 1.0, 0.9688, 0.5, 0.9688, 0.5, 0.9688, 1.0, 0.9375, 1.0, 0.9375, 0.5, 0.9375, 0.5, 0.9375, 1.0, 0.9062, 1.0, 0.9062, 0.5, 0.9062, 0.5, 0.9062, 1.0, 0.875, 1.0, 0.875, 0.5, 0.875, 0.5, 0.875, 1.0, 0.8438, 1.0, 0.8438, 0.5, 0.8438, 0.5, 0.8438, 1.0, 0.8125, 1.0, 0.8125, 0.5, 0.8125, 0.5, 0.8125, 1.0, 0.7812, 1.0, 0.7812, 0.5, 0.7812, 0.5, 0.7812, 1.0, 0.75, 1.0, 0.75, 0.5, 0.75, 0.5, 0.75, 1.0, 0.7188, 1.0, 0.7188, 0.5, 0.7188, 0.5, 0.7188, 1.0, 0.6875, 1.0, 0.6875, 0.5, 0.6875, 0.5, 0.6875, 1.0, 0.6562, 1.0, 0.6562, 0.5, 0.6562, 0.5, 0.6562, 1.0, 0.625, 1.0, 0.625, 0.5, 0.625, 0.5, 0.625, 1.0, 0.5938, 1.0, 0.5938, 0.5, 0.5938, 0.5, 0.5938, 1.0, 0.5625, 1.0, 0.5625, 0.5, 0.5625, 0.5, 0.5625, 1.0, 0.5312, 1.0, 0.5312, 0.5, 0.5312, 0.5, 0.5312, 1.0, 0.5, 1.0, 0.5, 0.5, 0.5, 0.5, 0.5, 1.0, 0.4688, 1.0, 0.4688, 0.5, 0.4688, 0.5, 0.4688, 1.0, 0.4375, 1.0, 0.4375, 0.5, 0.4375, 0.5, 0.4375, 1.0, 0.4062, 1.0, 0.4062, 0.5, 0.4062, 0.5, 0.4062, 1.0, 0.375, 1.0, 0.375, 0.5, 0.375, 0.5, 0.375, 1.0, 0.3438, 1.0, 0.3438, 0.5, 0.3438, 0.5, 0.3438, 1.0, 0.3125, 1.0, 0.3125, 0.5, 0.3125, 0.5, 0.3125, 1.0, 0.2812, 1.0, 0.2812, 0.5, 0.2812, 0.5, 0.2812, 1.0, 0.25, 1.0, 0.25, 0.5, 0.25, 0.5, 0.25, 1.0, 0.2188, 1.0, 0.2188, 0.5, 0.2188, 0.5, 0.2188, 1.0, 0.1875, 1.0, 0.1875, 0.5, 0.1875, 0.5, 0.1875, 1.0, 0.1562, 1.0, 0.1562, 0.5, 0.1562, 0.5, 0.1562, 1.0, 0.125, 1.0, 0.125, 0.5, 0.125, 0.5, 0.125, 1.0, 0.09375, 1.0, 0.09375, 0.5, 0.09375, 0.5, 0.09375, 1.0, 0.0625, 1.0, 0.0625, 0.5, 0.2968, 0.4854, 0.25, 0.49, 0.2032, 0.4854, 0.1582, 0.4717, 0.1167, 0.4496, 0.08029, 0.4197, 0.05045, 0.3833, 0.02827, 0.3418, 0.01461, 0.2968, 0.01, 0.25, 0.01461, 0.2032, 0.02827, 0.1582, 0.05045, 0.1167, 0.08029, 0.08029, 0.1167, 0.05045, 0.1582, 0.02827, 0.2032, 0.01461, 0.25, 0.01, 0.2968, 0.01461, 0.3418, 0.02827, 0.3833, 0.05045, 0.4197, 0.08029, 0.4496, 0.1167, 0.4717, 0.1582, 0.4854, 0.2032, 0.49, 0.25, 0.4854, 0.2968, 0.4717, 0.3418, 0.4496, 0.3833, 0.4197, 0.4197, 0.3833, 0.4496, 0.3418, 0.4717, 0.0625, 0.5, 0.0625, 1.0, 0.03125, 1.0, 0.03125, 0.5, 0.03125, 0.5, 0.03125, 1.0, 0.0, 1.0, 0.0, 0.5, 0.75, 0.49, 0.7968, 0.4854, 0.8418, 0.4717, 0.8833, 0.4496, 0.9197, 0.4197, 0.9496, 0.3833, 0.9717, 0.3418, 0.9854, 0.2968, 0.99, 0.25, 0.9854, 0.2032, 0.9717, 0.1582, 0.9496, 0.1167, 0.9197, 0.08029, 0.8833, 0.05045, 0.8418, 0.02827, 0.7968, 0.01461, 0.75, 0.01, 0.7032, 0.01461, 0.6582, 0.02827, 0.6167, 0.05045, 0.5803, 0.08029, 0.5504, 0.1167, 0.5283, 0.1582, 0.5146, 0.2032, 0.51, 0.25, 0.5146, 0.2968, 0.5283, 0.3418, 0.5504, 0.3833, 0.5803, 0.4197, 0.6167, 0.4496, 0.6582, 0.4717, 0.7032, 0.4854])
me_cylinder_003.materials.append(mat_wheelmat)
me_cylinder_003.update()
me_cube_002 = bpy.data.meshes.new('Cube.002')
me_cube_002.from_pydata([(-0.2, -1.3, 0.65), (-0.2, -1.3, 1.35), (-0.2, -1.2, 0.65), (-0.2, -1.2, 1.35), (0.2, -1.3, 0.65), (0.2, -1.3, 1.35), (0.2, -1.2, 0.65), (0.2, -1.2, 1.35)], [], [(0, 1, 3, 2), (2, 3, 7, 6), (6, 7, 5, 4), (4, 5, 1, 0), (2, 6, 4, 0), (7, 3, 1, 5)])
_uv = me_cube_002.uv_layers.new(name='UVMap')
_uv.uv.foreach_set('vector', [0.375, 0.0, 0.625, 0.0, 0.625, 0.25, 0.375, 0.25, 0.375, 0.25, 0.625, 0.25, 0.625, 0.5, 0.375, 0.5, 0.375, 0.5, 0.625, 0.5, 0.625, 0.75, 0.375, 0.75, 0.375, 0.75, 0.625, 0.75, 0.625, 1.0, 0.375, 1.0, 0.125, 0.5, 0.375, 0.5, 0.375, 0.75, 0.125, 0.75, 0.625, 0.5, 0.875, 0.5, 0.875, 0.75, 0.625, 0.75])
me_cube_002.update()
me_cube_003 = bpy.data.meshes.new('Cube.003')
me_cube_003.from_pydata([(0.85, -1.3, 1.15), (0.85, -1.3, 1.45), (0.85, -1.2, 1.15), (0.85, -1.2, 1.45), (1.15, -1.3, 1.15), (1.15, -1.3, 1.45), (1.15, -1.2, 1.15), (1.15, -1.2, 1.45)], [], [(0, 1, 3, 2), (2, 3, 7, 6), (6, 7, 5, 4), (4, 5, 1, 0), (2, 6, 4, 0), (7, 3, 1, 5)])
_uv = me_cube_003.uv_layers.new(name='UVMap')
_uv.uv.foreach_set('vector', [0.375, 0.0, 0.625, 0.0, 0.625, 0.25, 0.375, 0.25, 0.375, 0.25, 0.625, 0.25, 0.625, 0.5, 0.375, 0.5, 0.375, 0.5, 0.625, 0.5, 0.625, 0.75, 0.375, 0.75, 0.375, 0.75, 0.625, 0.75, 0.625, 1.0, 0.375, 1.0, 0.125, 0.5, 0.375, 0.5, 0.375, 0.75, 0.125, 0.75, 0.625, 0.5, 0.875, 0.5, 0.875, 0.75, 0.625, 0.75])
me_cube_003.update()
me_cube_004 = bpy.data.meshes.new('Cube.004')
me_cube_004.from_pydata([(-1.15, -1.3, 1.15), (-1.15, -1.3, 1.45), (-1.15, -1.2, 1.15), (-1.15, -1.2, 1.45), (-0.85, -1.3, 1.15), (-0.85, -1.3, 1.45), (-0.85, -1.2, 1.15), (-0.85, -1.2, 1.45)], [], [(0, 1, 3, 2), (2, 3, 7, 6), (6, 7, 5, 4), (4, 5, 1, 0), (2, 6, 4, 0), (7, 3, 1, 5)])
_uv = me_cube_004.uv_layers.new(name='UVMap')
_uv.uv.foreach_set('vector', [0.375, 0.0, 0.625, 0.0, 0.625, 0.25, 0.375, 0.25, 0.375, 0.25, 0.625, 0.25, 0.625, 0.5, 0.375, 0.5, 0.375, 0.5, 0.625, 0.5, 0.625, 0.75, 0.375, 0.75, 0.375, 0.75, 0.625, 0.75, 0.625, 1.0, 0.375, 1.0, 0.125, 0.5, 0.375, 0.5, 0.375, 0.75, 0.125, 0.75, 0.625, 0.5, 0.875, 0.5, 0.875, 0.75, 0.625, 0.75])
me_cube_004.update()

# ---- objects
ob_housebody = bpy.data.objects.new('HouseBody', me_cube_001)
ob_roof = bpy.data.objects.new('Roof', me_cone)
ob_wheel_0 = bpy.data.objects.new('Wheel_0', me_cylinder)
ob_wheel_1 = bpy.data.objects.new('Wheel_1', me_cylinder_001)
ob_wheel_2 = bpy.data.objects.new('Wheel_2', me_cylinder_002)
ob_wheel_3 = bpy.data.objects.new('Wheel_3', me_cylinder_003)
ob_cube = bpy.data.objects.new('Cube', me_cube_002)
ob_cube_001 = bpy.data.objects.new('Cube.001', me_cube_003)
ob_cube_002 = bpy.data.objects.new('Cube.002', me_cube_004)
ob_sun = bpy.data.objects.new('Sun', light_sun)
ob_camera = bpy.data.objects.new('Camera', cam_camera_001)

# ---- transforms, parenting, visibility, modifiers, constraints
ob_housebody.location = (0.0, 0.0, 0.0)
ob_roof.location = (0.0, 0.0, 0.0)
ob_wheel_0.location = (1.2, 1.0, 0.4)
ob_wheel_0.rotation_euler = (1.571, 0.0, 0.0)
ob_wheel_1.location = (1.2, -1.0, 0.4)
ob_wheel_1.rotation_euler = (1.571, 0.0, 0.0)
ob_wheel_2.location = (-1.2, 1.0, 0.4)
ob_wheel_2.rotation_euler = (1.571, 0.0, 0.0)
ob_wheel_3.location = (-1.2, -1.0, 0.4)
ob_wheel_3.rotation_euler = (1.571, 0.0, 0.0)
ob_cube.location = (0.0, 0.0, 0.0)
ob_cube_001.location = (0.0, 0.0, 0.0)
ob_cube_002.location = (0.0, 0.0, 0.0)
ob_sun.location = (5.0, -5.0, 10.0)
ob_camera.location = (8.0, -8.0, 5.0)
ob_camera.rotation_euler = (1.134, 0.0, 0.7854)

# ---- collection membership
col_collection.objects.link(ob_housebody)
col_collection.objects.link(ob_roof)
col_collection.objects.link(ob_wheel_0)
col_collection.objects.link(ob_wheel_1)
col_collection.objects.link(ob_wheel_2)
col_collection.objects.link(ob_wheel_3)
col_collection.objects.link(ob_cube)
col_collection.objects.link(ob_cube_001)
col_collection.objects.link(ob_cube_002)
col_collection.objects.link(ob_sun)
col_collection.objects.link(ob_camera)

# ---- scene / render settings (as saved in the file)
scene.camera = ob_camera
scene.frame_start = 1; scene.frame_end = 250; scene.frame_set(1)
scene.render.engine = 'BLENDER_EEVEE_NEXT'
scene.cycles.sampling_pattern = 'TABULATED_SOBOL'
bpy.context.view_layer.update()
